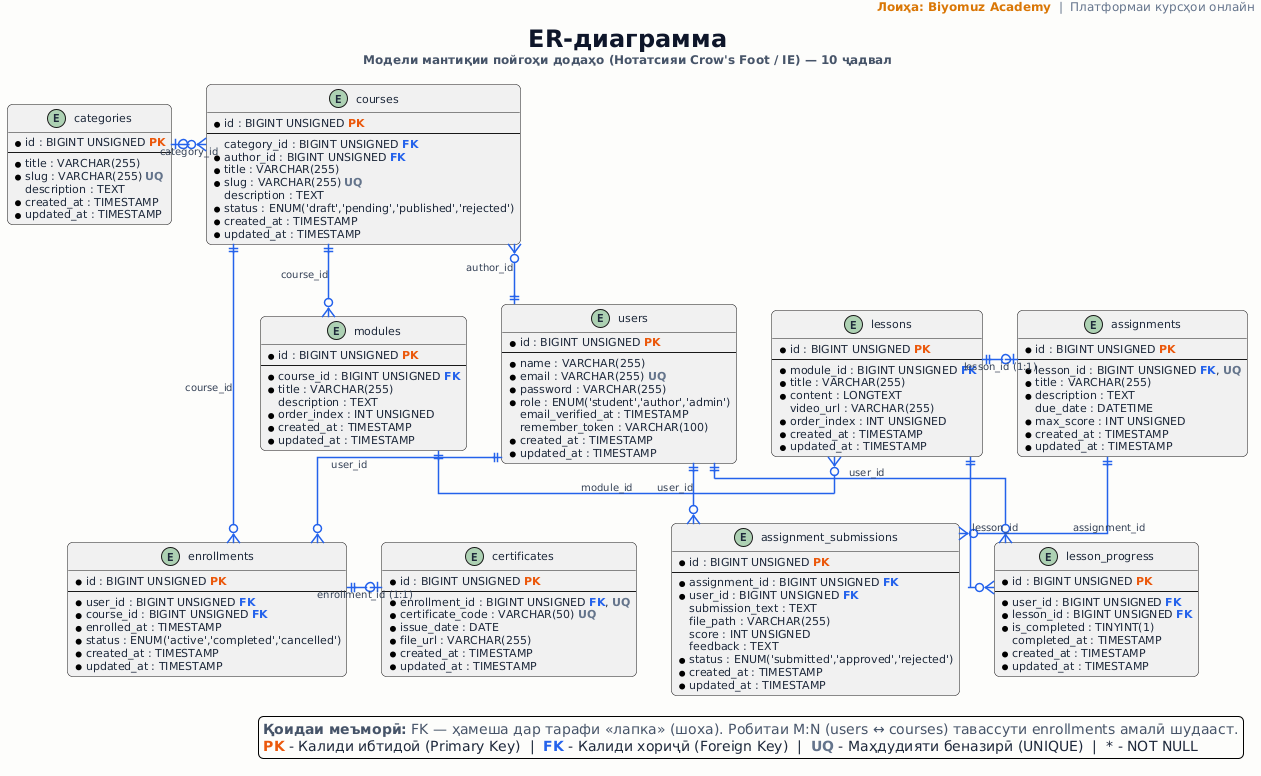

The diagram above was rendered by PlantUML. Its source (embedded in the PNG):
@startuml
skinparam backgroundColor #FDFCFB
skinparam roundcorner 10
skinparam shadowing false
skinparam linetype ortho
skinparam defaultFontName "Segoe UI", Helvetica, Arial, sans-serif
skinparam defaultFontSize 11
skinparam defaultFontColor #1E293B

header
<font size="12" color="#D97706"><b>Лоиҳа: Biyomuz Academy</b></font><font size="12" color="#64748B">  |  Платформаи курсҳои онлайн</font>
endheader

title
<font size="24" color="#0F172A"><b>ER-диаграмма</b></font>
<font size="12" color="#475569">Модели мантиқии пойгоҳи додаҳо (Нотатсияи Crow's Foot / IE) — 10 ҷадвал</font>
endtitle

skinparam entity {
  BackgroundColor #FFFFFF
  BorderColor #1E3A8A
  BorderThickness 1.8
  HeaderBackgroundColor #F1F5F9
  HeaderFontColor #0F172A
  HeaderFontSize 13
  HeaderFontStyle bold
}

skinparam arrow {
  Color #2563EB
  Thickness 1.5
  FontColor #334155
  FontSize 10
}

' ==========================================
' ҚИСМИ БОЛО: Категорияҳо, Курсҳо ва Корбарон
' ==========================================

entity categories {
  * id : BIGINT UNSIGNED <color:#EA580C><b>PK</b></color>
  --
  * title : VARCHAR(255)
  * slug : VARCHAR(255) <color:#64748B><b>UQ</b></color>
  description : TEXT
  * created_at : TIMESTAMP
  * updated_at : TIMESTAMP
}

entity courses {
  * id : BIGINT UNSIGNED <color:#EA580C><b>PK</b></color>
  --
  category_id : BIGINT UNSIGNED <color:#2563EB><b>FK</b></color>
  * author_id : BIGINT UNSIGNED <color:#2563EB><b>FK</b></color>
  * title : VARCHAR(255)
  * slug : VARCHAR(255) <color:#64748B><b>UQ</b></color>
  description : TEXT
  * status : ENUM('draft','pending','published','rejected')
  * created_at : TIMESTAMP
  * updated_at : TIMESTAMP
}

entity users {
  * id : BIGINT UNSIGNED <color:#EA580C><b>PK</b></color>
  --
  * name : VARCHAR(255)
  * email : VARCHAR(255) <color:#64748B><b>UQ</b></color>
  * password : VARCHAR(255)
  * role : ENUM('student','author','admin')
  email_verified_at : TIMESTAMP
  remember_token : VARCHAR(100)
  * created_at : TIMESTAMP
  * updated_at : TIMESTAMP
}

' ==========================================
' ҚИСМИ МИЁНА: Модулҳо, Дарсҳо ва Супоришҳо
' ==========================================

entity modules {
  * id : BIGINT UNSIGNED <color:#EA580C><b>PK</b></color>
  --
  * course_id : BIGINT UNSIGNED <color:#2563EB><b>FK</b></color>
  * title : VARCHAR(255)
  description : TEXT
  * order_index : INT UNSIGNED
  * created_at : TIMESTAMP
  * updated_at : TIMESTAMP
}

entity lessons {
  * id : BIGINT UNSIGNED <color:#EA580C><b>PK</b></color>
  --
  * module_id : BIGINT UNSIGNED <color:#2563EB><b>FK</b></color>
  * title : VARCHAR(255)
  * content : LONGTEXT
  video_url : VARCHAR(255)
  * order_index : INT UNSIGNED
  * created_at : TIMESTAMP
  * updated_at : TIMESTAMP
}

entity assignments {
  * id : BIGINT UNSIGNED <color:#EA580C><b>PK</b></color>
  --
  * lesson_id : BIGINT UNSIGNED <color:#2563EB><b>FK</b></color>, <color:#64748B><b>UQ</b></color>
  * title : VARCHAR(255)
  * description : TEXT
  due_date : DATETIME
  * max_score : INT UNSIGNED
  * created_at : TIMESTAMP
  * updated_at : TIMESTAMP
}

' ==========================================
' ҚИСМИ ПОЁН: Номнависӣ, Сертификат, Корҳо ва Пешрафт
' ==========================================

entity enrollments {
  * id : BIGINT UNSIGNED <color:#EA580C><b>PK</b></color>
  --
  * user_id : BIGINT UNSIGNED <color:#2563EB><b>FK</b></color>
  * course_id : BIGINT UNSIGNED <color:#2563EB><b>FK</b></color>
  * enrolled_at : TIMESTAMP
  * status : ENUM('active','completed','cancelled')
  * created_at : TIMESTAMP
  * updated_at : TIMESTAMP
}

entity certificates {
  * id : BIGINT UNSIGNED <color:#EA580C><b>PK</b></color>
  --
  * enrollment_id : BIGINT UNSIGNED <color:#2563EB><b>FK</b></color>, <color:#64748B><b>UQ</b></color>
  * certificate_code : VARCHAR(50) <color:#64748B><b>UQ</b></color>
  * issue_date : DATE
  * file_url : VARCHAR(255)
  * created_at : TIMESTAMP
  * updated_at : TIMESTAMP
}

entity assignment_submissions {
  * id : BIGINT UNSIGNED <color:#EA580C><b>PK</b></color>
  --
  * assignment_id : BIGINT UNSIGNED <color:#2563EB><b>FK</b></color>
  * user_id : BIGINT UNSIGNED <color:#2563EB><b>FK</b></color>
  submission_text : TEXT
  file_path : VARCHAR(255)
  score : INT UNSIGNED
  feedback : TEXT
  * status : ENUM('submitted','approved','rejected')
  * created_at : TIMESTAMP
  * updated_at : TIMESTAMP
}

entity lesson_progress {
  * id : BIGINT UNSIGNED <color:#EA580C><b>PK</b></color>
  --
  * user_id : BIGINT UNSIGNED <color:#2563EB><b>FK</b></color>
  * lesson_id : BIGINT UNSIGNED <color:#2563EB><b>FK</b></color>
  * is_completed : TINYINT(1)
  completed_at : TIMESTAMP
  * created_at : TIMESTAMP
  * updated_at : TIMESTAMP
}

' ==========================================
' РОБИТАҲО БО НОТАТСИЯИ CROW'S FOOT
' ==========================================

' Категорияҳо ва Корбарон ба Курсҳо
categories |o--o{ courses : "category_id"
users ||--o{ courses : "author_id"

' Иерархияи таълим: Курсҳо -> Модулҳо -> Дарсҳо -> Супоришҳо
courses ||--o{ modules : "course_id"
modules ||--o{ lessons : "module_id"
lessons ||--o| assignments : "lesson_id (1:1)"

' Робитаи бисёр ба бисёр (M:N) байни users ва courses тавассути enrollments
users ||--o{ enrollments : "user_id"
courses ||--o{ enrollments : "course_id"

' Супоришҳо ва ҷавобҳои ирсолшуда
assignments ||--o{ assignment_submissions : "assignment_id"
users ||--o{ assignment_submissions : "user_id"

' Шаҳодатнома (муносибати 1:1 ихтиёрӣ барои хатми курс)
enrollments ||--o| certificates : "enrollment_id (1:1)"

' Пешрафти омӯзиши дарсҳо
users ||--o{ lesson_progress : "user_id"
lessons ||--o{ lesson_progress : "lesson_id"

' ==========================================
' ТАРҲБАНДИИ 3-ҚАТОРӢ (LANDSCAPE GRID)
' ==========================================

categories -[hidden]right- courses
courses -[hidden]right- users

courses -[hidden]down- modules
modules -[hidden]right- lessons
lessons -[hidden]right- assignments

modules -[hidden]down- enrollments
enrollments -[hidden]right- certificates
certificates -[hidden]right- assignment_submissions
assignment_submissions -[hidden]right- lesson_progress

legend bottom right
  <font color="#475569"><b>Қоидаи меъморӣ:</b> FK — ҳамеша дар тарафи «лапка» (шоха). Робитаи M:N (users ↔ courses) тавассути enrollments амалӣ шудааст.</font>
  <color:#EA580C><b>PK</b></color> - Калиди ибтидоӣ (Primary Key)  |  <color:#2563EB><b>FK</b></color> - Калиди хориҷӣ (Foreign Key)  |  <color:#64748B><b>UQ</b></color> - Маҳдудияти беназирӣ (UNIQUE)  |  * - NOT NULL
endlegend
@enduml